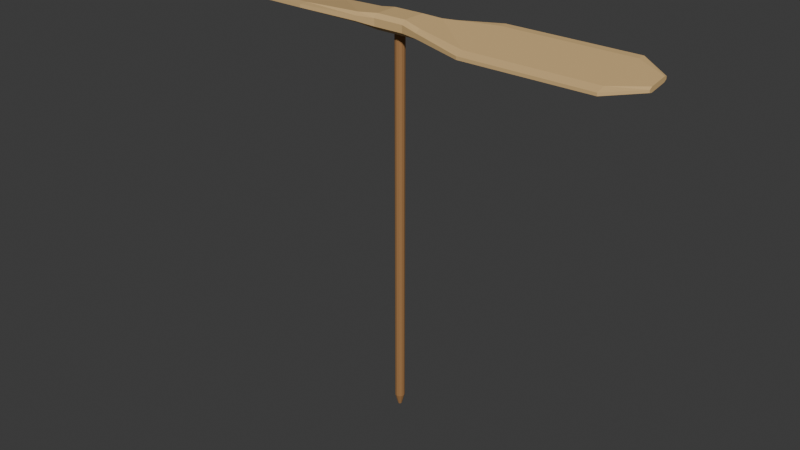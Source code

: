 # Source: source.blend  (saved by Blender 4.3.34; exported with 4.5.12 LTS)
import bpy
from mathutils import Matrix  # noqa: F401  (used for matrix-valued properties, if any)

bpy.ops.wm.read_factory_settings(use_empty=True)
scene = bpy.context.scene
scene.name = 'Scene'

# ---- collections
col_collection = bpy.data.collections.new('Collection'); scene.collection.children.link(col_collection)

# ---- materials (node trees are filled in below, after node groups)
mat_rotor_lightbamboo = bpy.data.materials.new('Rotor_LightBamboo')
mat_rotor_lightbamboo.diffuse_color = (0.67, 0.45, 0.2, 1.0)
mat_shaft_warmbamboo = bpy.data.materials.new('Shaft_WarmBamboo')
mat_shaft_warmbamboo.diffuse_color = (0.36, 0.18, 0.065, 1.0)

# ---- material node trees
mat_rotor_lightbamboo.use_nodes = True; mat_rotor_lightbamboo.node_tree.nodes.clear()
_N = mat_rotor_lightbamboo.node_tree.nodes; _L = mat_rotor_lightbamboo.node_tree.links
n0 = _N.new('ShaderNodeBsdfPrincipled'); n0.name = 'Principled BSDF'; n0.location = (10, 300)
n0.inputs[0].default_value = (0.67, 0.45, 0.2, 1.0)
n0.inputs[2].default_value = 0.76
n1 = _N.new('ShaderNodeOutputMaterial'); n1.name = 'Material Output'; n1.location = (300, 300)
_L.new(n0.outputs[0], n1.inputs[0])
n1.is_active_output = True
mat_shaft_warmbamboo.use_nodes = True; mat_shaft_warmbamboo.node_tree.nodes.clear()
_N = mat_shaft_warmbamboo.node_tree.nodes; _L = mat_shaft_warmbamboo.node_tree.links
n0 = _N.new('ShaderNodeBsdfPrincipled'); n0.name = 'Principled BSDF'; n0.location = (10, 300)
n0.inputs[0].default_value = (0.36, 0.18, 0.065, 1.0)
n0.inputs[2].default_value = 0.8
n1 = _N.new('ShaderNodeOutputMaterial'); n1.name = 'Material Output'; n1.location = (300, 300)
_L.new(n0.outputs[0], n1.inputs[0])
n1.is_active_output = True

# ---- world
world_world = bpy.data.worlds.new('World'); scene.world = world_world
world_world.use_nodes = True; world_world.node_tree.nodes.clear()
_N = world_world.node_tree.nodes; _L = world_world.node_tree.links
n0 = _N.new('ShaderNodeOutputWorld'); n0.name = 'World Output'; n0.location = (300, 300)
n1 = _N.new('ShaderNodeBackground'); n1.name = 'Background'; n1.location = (10, 300)
n1.inputs[0].default_value = (0.05088, 0.05088, 0.05088, 1.0)
_L.new(n1.outputs[0], n0.inputs[0])
n0.is_active_output = True
world_world.color = (0.05088, 0.05088, 0.05088)
world_world.sun_shadow_jitter_overblur = 0.0

# ---- meshes
me_continuoustwinpitchedwoodrotor = bpy.data.meshes.new('ContinuousTwinPitchedWoodRotor')
me_continuoustwinpitchedwoodrotor.from_pydata([(-0.14, 0.00525, 0.2253), (-0.14, 0.007, 0.2257), (-0.1225, 0.01925, 0.2236), (-0.1225, 0.01444, 0.2236), (-0.14, 0.007, 0.2271), (-0.1225, 0.01925, 0.2252), (-0.14, 0.00525, 0.2281), (-0.1225, 0.01444, 0.2268), (-0.14, -0.00525, 0.2297), (-0.1225, -0.01444, 0.2314), (-0.14, -0.007, 0.2293), (-0.1225, -0.01925, 0.2314), (-0.14, -0.007, 0.2279), (-0.1225, -0.01925, 0.2298), (-0.14, -0.00525, 0.2269), (-0.1225, -0.01444, 0.2282), (-0.049, 0.01925, 0.2235), (-0.049, 0.01444, 0.2234), (-0.049, 0.01925, 0.2253), (-0.049, 0.01444, 0.2269), (-0.049, -0.01444, 0.2316), (-0.049, -0.01925, 0.2315), (-0.049, -0.01925, 0.2297), (-0.049, -0.01444, 0.2281), (-0.01925, 0.01155, 0.2254), (-0.01925, 0.008663, 0.2242), (-0.01925, 0.01155, 0.2282), (-0.01925, 0.008663, 0.2298), (-0.01925, -0.008663, 0.2308), (-0.01925, -0.01155, 0.2296), (-0.01925, -0.01155, 0.2268), (-0.01925, -0.008663, 0.2252), (-0.00875, 0.0091, 0.2254), (-0.00875, 0.006825, 0.2233), (-0.00875, 0.0091, 0.2296), (-0.00875, 0.006825, 0.2317), (-0.00875, -0.006825, 0.2317), (-0.00875, -0.0091, 0.2296), (-0.00875, -0.0091, 0.2254), (-0.00875, -0.006825, 0.2233), (0.00875, 0.0091, 0.2254), (0.00875, 0.006825, 0.2233), (0.00875, 0.0091, 0.2296), (0.00875, 0.006825, 0.2317), (0.00875, -0.006825, 0.2317), (0.00875, -0.0091, 0.2296), (0.00875, -0.0091, 0.2254), (0.00875, -0.006825, 0.2233), (0.01925, 0.01155, 0.2268), (0.01925, 0.008663, 0.2252), (0.01925, 0.01155, 0.2296), (0.01925, 0.008663, 0.2308), (0.01925, -0.008663, 0.2298), (0.01925, -0.01155, 0.2282), (0.01925, -0.01155, 0.2254), (0.01925, -0.008663, 0.2242), (0.049, 0.01925, 0.2297), (0.049, 0.01444, 0.2281), (0.049, 0.01925, 0.2315), (0.049, 0.01444, 0.2316), (0.049, -0.01444, 0.2269), (0.049, -0.01925, 0.2253), (0.049, -0.01925, 0.2235), (0.049, -0.01444, 0.2234), (0.1225, 0.01925, 0.2298), (0.1225, 0.01444, 0.2282), (0.1225, 0.01925, 0.2314), (0.1225, 0.01444, 0.2314), (0.1225, -0.01444, 0.2268), (0.1225, -0.01925, 0.2252), (0.1225, -0.01925, 0.2236), (0.1225, -0.01444, 0.2236), (0.14, 0.007, 0.2279), (0.14, 0.00525, 0.2269), (0.14, 0.007, 0.2293), (0.14, 0.00525, 0.2297), (0.14, -0.00525, 0.2281), (0.14, -0.007, 0.2271), (0.14, -0.007, 0.2257), (0.14, -0.00525, 0.2253), (-0.14, 0.0, 0.2275), (0.14, 0.0, 0.2275)], [], [(0, 1, 2), (0, 2, 3), (1, 4, 5), (1, 5, 2), (4, 6, 7), (4, 7, 5), (6, 8, 9), (6, 9, 7), (8, 10, 11), (8, 11, 9), (10, 12, 13), (10, 13, 11), (12, 14, 15), (12, 15, 13), (14, 0, 3), (14, 3, 15), (3, 2, 16), (3, 16, 17), (2, 5, 18), (2, 18, 16), (5, 7, 19), (5, 19, 18), (7, 9, 20), (7, 20, 19), (9, 11, 21), (9, 21, 20), (11, 13, 22), (11, 22, 21), (13, 15, 23), (13, 23, 22), (15, 3, 17), (15, 17, 23), (17, 16, 24), (17, 24, 25), (16, 18, 26), (16, 26, 24), (18, 19, 27), (18, 27, 26), (19, 20, 28), (19, 28, 27), (20, 21, 29), (20, 29, 28), (21, 22, 30), (21, 30, 29), (22, 23, 31), (22, 31, 30), (23, 17, 25), (23, 25, 31), (25, 24, 32), (25, 32, 33), (24, 26, 34), (24, 34, 32), (26, 27, 35), (26, 35, 34), (27, 28, 36), (27, 36, 35), (28, 29, 37), (28, 37, 36), (29, 30, 38), (29, 38, 37), (30, 31, 39), (30, 39, 38), (31, 25, 33), (31, 33, 39), (33, 32, 40), (33, 40, 41), (32, 34, 42), (32, 42, 40), (34, 35, 43), (34, 43, 42), (35, 36, 44), (35, 44, 43), (36, 37, 45), (36, 45, 44), (37, 38, 46), (37, 46, 45), (38, 39, 47), (38, 47, 46), (39, 33, 41), (39, 41, 47), (41, 40, 48), (41, 48, 49), (40, 42, 50), (40, 50, 48), (42, 43, 51), (42, 51, 50), (43, 44, 52), (43, 52, 51), (44, 45, 53), (44, 53, 52), (45, 46, 54), (45, 54, 53), (46, 47, 55), (46, 55, 54), (47, 41, 49), (47, 49, 55), (49, 48, 56), (49, 56, 57), (48, 50, 58), (48, 58, 56), (50, 51, 59), (50, 59, 58), (51, 52, 60), (51, 60, 59), (52, 53, 61), (52, 61, 60), (53, 54, 62), (53, 62, 61), (54, 55, 63), (54, 63, 62), (55, 49, 57), (55, 57, 63), (57, 56, 64), (57, 64, 65), (56, 58, 66), (56, 66, 64), (58, 59, 67), (58, 67, 66), (59, 60, 68), (59, 68, 67), (60, 61, 69), (60, 69, 68), (61, 62, 70), (61, 70, 69), (62, 63, 71), (62, 71, 70), (63, 57, 65), (63, 65, 71), (65, 64, 72), (65, 72, 73), (64, 66, 74), (64, 74, 72), (66, 67, 75), (66, 75, 74), (67, 68, 76), (67, 76, 75), (68, 69, 77), (68, 77, 76), (69, 70, 78), (69, 78, 77), (70, 71, 79), (70, 79, 78), (71, 65, 73), (71, 73, 79), (1, 0, 80), (4, 1, 80), (6, 4, 80), (8, 6, 80), (10, 8, 80), (12, 10, 80), (14, 12, 80), (0, 14, 80), (81, 73, 72), (81, 72, 74), (81, 74, 75), (81, 75, 76), (81, 76, 77), (81, 77, 78), (81, 78, 79), (81, 79, 73)])
me_continuoustwinpitchedwoodrotor.materials.append(mat_rotor_lightbamboo)
me_continuoustwinpitchedwoodrotor.materials.append(mat_shaft_warmbamboo)
me_continuoustwinpitchedwoodrotor.update()
me_longhandrollingshaft = bpy.data.meshes.new('LongHandRollingShaft')
me_longhandrollingshaft.from_pydata([(0.00105, 0.0, 0.0), (0.000909, 0.000525, 0.0), (0.002425, 0.0014, 0.0063), (0.0028, 0.0, 0.0063), (0.000525, 0.000909, 0.0), (0.0014, 0.002425, 0.0063), (0.0, 0.00105, 0.0), (0.0, 0.0028, 0.0063), (-0.000525, 0.000909, 0.0), (-0.0014, 0.002425, 0.0063), (-0.000909, 0.000525, 0.0), (-0.002425, 0.0014, 0.0063), (-0.00105, 0.0, 0.0), (-0.0028, 0.0, 0.0063), (-0.000909, -0.000525, 0.0), (-0.002425, -0.0014, 0.0063), (-0.000525, -0.000909, 0.0), (-0.0014, -0.002425, 0.0063), (0.0, -0.00105, 0.0), (0.0, -0.0028, 0.0063), (0.000525, -0.000909, 0.0), (0.0014, -0.002425, 0.0063), (0.000909, -0.000525, 0.0), (0.002425, -0.0014, 0.0063), (0.002425, 0.0014, 0.2135), (0.0028, 0.0, 0.2135), (0.0014, 0.002425, 0.2135), (0.0, 0.0028, 0.2135), (-0.0014, 0.002425, 0.2135), (-0.002425, 0.0014, 0.2135), (-0.0028, 0.0, 0.2135), (-0.002425, -0.0014, 0.2135), (-0.0014, -0.002425, 0.2135), (0.0, -0.0028, 0.2135), (0.0014, -0.002425, 0.2135), (0.002425, -0.0014, 0.2135), (0.002425, 0.0014, 0.2233), (0.0028, 0.0, 0.2233), (0.0014, 0.002425, 0.2233), (0.0, 0.0028, 0.2233), (-0.0014, 0.002425, 0.2233), (-0.002425, 0.0014, 0.2233), (-0.0028, 0.0, 0.2233), (-0.002425, -0.0014, 0.2233), (-0.0014, -0.002425, 0.2233), (0.0, -0.0028, 0.2233), (0.0014, -0.002425, 0.2233), (0.002425, -0.0014, 0.2233), (0.0, 0.0, 0.0), (0.0, 0.0, 0.2233)], [], [(0, 1, 2), (0, 2, 3), (1, 4, 5), (1, 5, 2), (4, 6, 7), (4, 7, 5), (6, 8, 9), (6, 9, 7), (8, 10, 11), (8, 11, 9), (10, 12, 13), (10, 13, 11), (12, 14, 15), (12, 15, 13), (14, 16, 17), (14, 17, 15), (16, 18, 19), (16, 19, 17), (18, 20, 21), (18, 21, 19), (20, 22, 23), (20, 23, 21), (22, 0, 3), (22, 3, 23), (3, 2, 24), (3, 24, 25), (2, 5, 26), (2, 26, 24), (5, 7, 27), (5, 27, 26), (7, 9, 28), (7, 28, 27), (9, 11, 29), (9, 29, 28), (11, 13, 30), (11, 30, 29), (13, 15, 31), (13, 31, 30), (15, 17, 32), (15, 32, 31), (17, 19, 33), (17, 33, 32), (19, 21, 34), (19, 34, 33), (21, 23, 35), (21, 35, 34), (23, 3, 25), (23, 25, 35), (25, 24, 36), (25, 36, 37), (24, 26, 38), (24, 38, 36), (26, 27, 39), (26, 39, 38), (27, 28, 40), (27, 40, 39), (28, 29, 41), (28, 41, 40), (29, 30, 42), (29, 42, 41), (30, 31, 43), (30, 43, 42), (31, 32, 44), (31, 44, 43), (32, 33, 45), (32, 45, 44), (33, 34, 46), (33, 46, 45), (34, 35, 47), (34, 47, 46), (35, 25, 37), (35, 37, 47), (1, 0, 48), (4, 1, 48), (6, 4, 48), (8, 6, 48), (10, 8, 48), (12, 10, 48), (14, 12, 48), (16, 14, 48), (18, 16, 48), (20, 18, 48), (22, 20, 48), (0, 22, 48), (49, 37, 36), (49, 36, 38), (49, 38, 39), (49, 39, 40), (49, 40, 41), (49, 41, 42), (49, 42, 43), (49, 43, 44), (49, 44, 45), (49, 45, 46), (49, 46, 47), (49, 47, 37)])
me_longhandrollingshaft.polygons.foreach_set('material_index', [1, 1, 1, 1, 1, 1, 1, 1, 1, 1, 1, 1, 1, 1, 1, 1, 1, 1, 1, 1, 1, 1, 1, 1, 1, 1, 1, 1, 1, 1, 1, 1, 1, 1, 1, 1, 1, 1, 1, 1, 1, 1, 1, 1, 1, 1, 1, 1, 1, 1, 1, 1, 1, 1, 1, 1, 1, 1, 1, 1, 1, 1, 1, 1, 1, 1, 1, 1, 1, 1, 1, 1, 1, 1, 1, 1, 1, 1, 1, 1, 1, 1, 1, 1, 1, 1, 1, 1, 1, 1, 1, 1, 1, 1, 1, 1])
me_longhandrollingshaft.materials.append(mat_rotor_lightbamboo)
me_longhandrollingshaft.materials.append(mat_shaft_warmbamboo)
me_longhandrollingshaft.update()

# ---- objects
ob_onetwobladebamboocopter = bpy.data.objects.new('OneTwoBladeBambooCopter', None)
ob_continuoustwinpitchedwoodrotor = bpy.data.objects.new('ContinuousTwinPitchedWoodRotor', me_continuoustwinpitchedwoodrotor)
ob_longhandrollingshaft = bpy.data.objects.new('LongHandRollingShaft', me_longhandrollingshaft)

# ---- transforms, parenting, visibility, modifiers, constraints
ob_onetwobladebamboocopter.location = (0.0, 0.0, 0.0)
ob_continuoustwinpitchedwoodrotor.parent = ob_onetwobladebamboocopter
ob_continuoustwinpitchedwoodrotor.location = (0.0, 0.0, 0.0)
ob_longhandrollingshaft.parent = ob_onetwobladebamboocopter
ob_longhandrollingshaft.location = (0.0, 0.0, 0.0)

# ---- collection membership
scene.collection.objects.link(ob_onetwobladebamboocopter)
scene.collection.objects.link(ob_continuoustwinpitchedwoodrotor)
scene.collection.objects.link(ob_longhandrollingshaft)

# ---- scene / render settings (as saved in the file)
scene.frame_start = 1; scene.frame_end = 250; scene.frame_set(1)
scene.render.engine = 'CYCLES'
scene.render.use_compositing = False
scene.cycles.use_denoising = False
scene.cycles.samples = 128
scene.cycles.use_adaptive_sampling = False
scene.cycles.seed = 17
bpy.context.view_layer.update()

# ---- added for rendering (the .blend has no active camera and no usable light): camera, sun
cam_auto = bpy.data.cameras.new('AutoCamera')
cam_auto.lens = 50.0
cam_auto.sensor_width = 36.0
cam_auto.clip_end = 1000.0
ob_auto_camera = bpy.data.objects.new('AutoCamera', cam_auto)
scene.collection.objects.link(ob_auto_camera)
ob_auto_camera.location = (0.33814, -0.405768, 0.386362)
ob_auto_camera.rotation_euler = (1.09748, -7.21219e-08, 0.694738)
scene.camera = ob_auto_camera
light_auto_sun = bpy.data.lights.new('AutoSun', 'SUN')
light_auto_sun.energy = 3.0
light_auto_sun.angle = 0.0523599
ob_auto_sun = bpy.data.objects.new('AutoSun', light_auto_sun)
scene.collection.objects.link(ob_auto_sun)
ob_auto_sun.rotation_euler = (0.872665, 0.174533, 0.523599)
bpy.context.view_layer.update()
